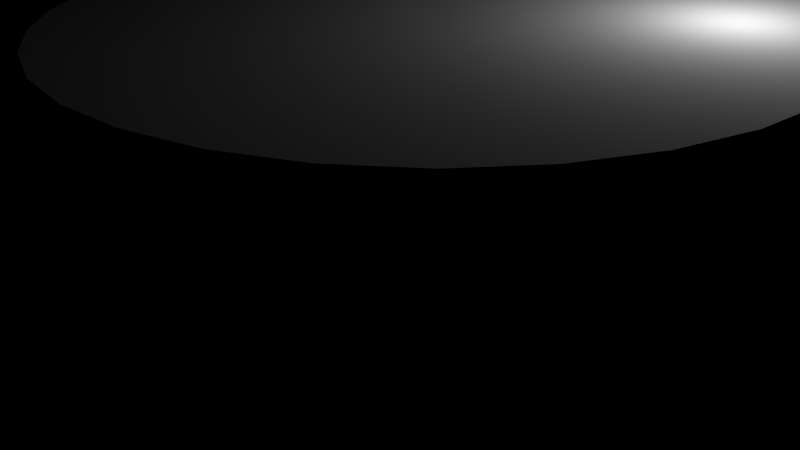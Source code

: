 # Source: StageProto1.blend  (saved by Blender 2.61.0; exported with 4.5.12 LTS)
import bpy
from mathutils import Matrix  # noqa: F401  (used for matrix-valued properties, if any)

bpy.ops.wm.read_factory_settings(use_empty=True)
scene = bpy.context.scene
scene.name = 'Scene'

# ---- collections
col_collection_1 = bpy.data.collections.new('Collection 1'); scene.collection.children.link(col_collection_1)
col_collection_6 = bpy.data.collections.new('Collection 6'); scene.collection.children.link(col_collection_6)

# ---- world
world_world = bpy.data.worlds.new('World'); scene.world = world_world
world_world.use_nodes = True; world_world.node_tree.nodes.clear()
_N = world_world.node_tree.nodes; _L = world_world.node_tree.links
n0 = _N.new('ShaderNodeOutputWorld'); n0.name = 'World Output'; n0.location = (300, 300)
n0.width = 120
n1 = _N.new('ShaderNodeBsdfDiffuse'); n1.name = 'Diffuse BSDF'; n1.location = (100, 300)
n1.inputs[0].default_value = (0.3757, 0.1993, 0.3622, 1.0)
_L.new(n1.outputs[0], n0.inputs[0])
n0.is_active_output = True
world_world.color = (0.05088, 0.05088, 0.05088)
world_world.use_sun_shadow = False
world_world.sun_shadow_jitter_overblur = 0.0
world_world.cycles.sampling_method = 'MANUAL'
world_world.cycles.sample_map_resolution = 256

# ---- cameras
cam_camera = bpy.data.cameras.new('Camera')
cam_camera.clip_end = 100.0
cam_camera.lens = 35.0
cam_camera.sensor_width = 32.0
cam_camera.sensor_height = 18.0
cam_camera.ortho_scale = 7.314
cam_camera.dof.focus_distance = 0.0
cam_camera.dof.aperture_fstop = 128.0

# ---- lights
light_lamp = bpy.data.lights.new('Lamp', 'POINT')
light_lamp.transmission_factor = 0.0
light_lamp.cutoff_distance = 30.0
light_lamp.energy = 100.0
light_lamp.shadow_buffer_clip_start = 1.001
light_lamp.shadow_soft_size = 1.0
light_lamp.shadow_maximum_resolution = 0.006
light_lamp.use_absolute_resolution = True
light_lamp.cycles.use_multiple_importance_sampling = False

# ---- meshes
me_circle = bpy.data.meshes.new('Circle')
me_circle.from_pydata([(-0.0001254, 2.52, 1.224), (0.4915, 2.471, 1.224), (0.9642, 2.328, 1.224), (1.4, 2.095, 1.224), (1.782, 1.782, 1.224), (2.095, 1.4, 1.224), (2.328, 0.9642, 1.224), (2.471, 0.4915, 1.224), (2.52, -0.0001375, 1.224), (2.471, -0.4917, 1.224), (2.328, -0.9644, 1.224), (2.095, -1.4, 1.224), (1.782, -1.782, 1.224), (1.4, -2.095, 1.224), (0.9642, -2.328, 1.224), (0.4915, -2.472, 1.224), (-0.0001265, -2.52, 1.224), (-0.4917, -2.472, 1.224), (-0.9644, -2.328, 1.224), (-1.4, -2.095, 1.224), (-1.782, -1.782, 1.224), (-2.095, -1.4, 1.224), (-2.328, -0.9644, 1.224), (-2.472, -0.4917, 1.224), (-2.52, -0.0001352, 1.224), (-2.472, 0.4915, 1.224), (-2.328, 0.9642, 1.224), (-2.095, 1.4, 1.224), (-1.782, 1.782, 1.224), (-1.4, 2.095, 1.224), (-0.9644, 2.328, 1.224), (-0.4917, 2.471, 1.224), (-0.5172, 2.565, 0.6859), (-1.011, 2.415, 0.6859), (-1.467, 2.172, 0.6859), (-1.866, 1.844, 0.6859), (-2.194, 1.445, 0.6859), (-2.437, 0.9893, 0.6859), (-2.587, 0.495, 0.6859), (-2.638, -0.01891, 0.6859), (-2.587, -0.5329, 0.6859), (-2.437, -1.027, 0.6859), (-2.194, -1.483, 0.6859), (-1.866, -1.882, 0.6859), (-1.467, -2.209, 0.6859), (-1.011, -2.453, 0.6859), (-0.5172, -2.603, 0.6859), (-0.003211, -2.653, 0.6859), (0.5107, -2.603, 0.6859), (1.005, -2.453, 0.6859), (1.46, -2.209, 0.6859), (1.86, -1.882, 0.6859), (2.187, -1.483, 0.6859), (2.431, -1.027, 0.6859), (2.581, -0.5329, 0.6859), (2.631, -0.01891, 0.6859), (2.581, 0.495, 0.6859), (2.431, 0.9892, 0.6859), (2.187, 1.445, 0.6859), (1.86, 1.844, 0.6859), (1.46, 2.172, 0.6859), (1.005, 2.415, 0.6859), (0.5107, 2.565, 0.6859), (-0.00321, 2.616, 0.6859), (-0.04815, 1.566, 0.2844), (0.3127, 1.53, 0.2844), (0.6596, 1.425, 0.2844), (0.9794, 1.254, 0.2844), (1.26, 1.024, 0.2844), (1.49, 0.7439, 0.2844), (1.661, 0.4241, 0.2844), (1.766, 0.07717, 0.2844), (1.801, -0.2836, 0.2844), (1.766, -0.6445, 0.2844), (1.661, -0.9914, 0.2844), (1.49, -1.311, 0.2844), (1.26, -1.591, 0.2844), (0.9794, -1.821, 0.2844), (0.6596, -1.992, 0.2844), (0.3127, -2.098, 0.2844), (-0.04816, -2.133, 0.2844), (-0.409, -2.098, 0.2844), (-0.7559, -1.992, 0.2844), (-1.076, -1.821, 0.2844), (-1.356, -1.591, 0.2844), (-1.586, -1.311, 0.2844), (-1.757, -0.9914, 0.2844), (-1.862, -0.6445, 0.2844), (-1.898, -0.2836, 0.2844), (-1.862, 0.07717, 0.2844), (-1.757, 0.4241, 0.2844), (-1.586, 0.7439, 0.2844), (-1.356, 1.024, 0.2844), (-1.076, 1.254, 0.2844), (-0.7559, 1.425, 0.2844), (-0.409, 1.53, 0.2844), (-0.3033, 0.9786, -0.1034), (-0.5455, 0.9052, -0.1034), (-0.7687, 0.7859, -0.1034), (-0.9643, 0.6253, -0.1034), (-1.125, 0.4296, -0.1034), (-1.244, 0.2064, -0.1034), (-1.318, -0.03578, -0.1034), (-1.342, -0.2877, -0.1034), (-1.318, -0.5395, -0.1034), (-1.244, -0.7817, -0.1034), (-1.125, -1.005, -0.1034), (-0.9643, -1.201, -0.1034), (-0.7687, -1.361, -0.1034), (-0.5455, -1.48, -0.1034), (-0.3033, -1.554, -0.1034), (-0.05137, -1.579, -0.1034), (0.2005, -1.554, -0.1034), (0.4427, -1.48, -0.1034), (0.6659, -1.361, -0.1034), (0.8616, -1.201, -0.1034), (1.022, -1.005, -0.1034), (1.141, -0.7817, -0.1034), (1.215, -0.5395, -0.1034), (1.24, -0.2877, -0.1034), (1.215, -0.03578, -0.1034), (1.141, 0.2064, -0.1034), (1.022, 0.4296, -0.1034), (0.8616, 0.6253, -0.1034), (0.6659, 0.7859, -0.1034), (0.4427, 0.9052, -0.1034), (0.2005, 0.9786, -0.1034), (-0.05137, 1.003, -0.1034), (-0.05147, 0.6071, -0.4377), (0.08241, 0.5939, -0.4377), (0.2111, 0.5548, -0.4377), (0.3298, 0.4914, -0.4377), (0.4338, 0.4061, -0.4377), (0.5191, 0.3021, -0.4377), (0.5825, 0.1835, -0.4377), (0.6216, 0.05473, -0.4377), (0.6347, -0.07914, -0.4377), (0.6216, -0.213, -0.4377), (0.5825, -0.3417, -0.4377), (0.5191, -0.4604, -0.4377), (0.4338, -0.5644, -0.4377), (0.3298, -0.6497, -0.4377), (0.2111, -0.7131, -0.4377), (0.08241, -0.7522, -0.4377), (-0.05147, -0.7654, -0.4377), (-0.1853, -0.7522, -0.4377), (-0.3141, -0.7131, -0.4377), (-0.4327, -0.6497, -0.4377), (-0.5367, -0.5644, -0.4377), (-0.622, -0.4604, -0.4377), (-0.6854, -0.3417, -0.4377), (-0.7245, -0.213, -0.4377), (-0.7377, -0.07914, -0.4377), (-0.7245, 0.05473, -0.4377), (-0.6854, 0.1835, -0.4377), (-0.622, 0.3021, -0.4377), (-0.5367, 0.4061, -0.4377), (-0.4327, 0.4914, -0.4377), (-0.3141, 0.5548, -0.4377), (-0.1853, 0.5939, -0.4377), (-0.128, 0.3206, -0.7149), (-0.2016, 0.2983, -0.7149), (-0.2695, 0.262, -0.7149), (-0.3289, 0.2132, -0.7149), (-0.3777, 0.1537, -0.7149), (-0.414, 0.0859, -0.7149), (-0.4363, 0.0123, -0.7149), (-0.4438, -0.06425, -0.7149), (-0.4363, -0.1408, -0.7149), (-0.414, -0.2144, -0.7149), (-0.3777, -0.2822, -0.7149), (-0.3289, -0.3417, -0.7149), (-0.2695, -0.3905, -0.7149), (-0.2016, -0.4268, -0.7149), (-0.128, -0.4491, -0.7149), (-0.05147, -0.4566, -0.7149), (0.02507, -0.4491, -0.7149), (0.09868, -0.4268, -0.7149), (0.1665, -0.3905, -0.7149), (0.226, -0.3417, -0.7149), (0.2748, -0.2822, -0.7149), (0.311, -0.2144, -0.7149), (0.3334, -0.1408, -0.7149), (0.3409, -0.06425, -0.7149), (0.3334, 0.0123, -0.7149), (0.311, 0.0859, -0.7149), (0.2748, 0.1537, -0.7149), (0.226, 0.2132, -0.7149), (0.1665, 0.262, -0.7149), (0.09868, 0.2983, -0.7149), (0.02507, 0.3206, -0.7149), (-0.05147, 0.3281, -0.7149), (-0.0524, 0.08282, -0.9572), (-0.02361, 0.07999, -0.9572), (0.00408, 0.07159, -0.9572), (0.0296, 0.05795, -0.9572), (0.05197, 0.03959, -0.9572), (0.07032, 0.01722, -0.9572), (0.08396, -0.008295, -0.9572), (0.09236, -0.03598, -0.9572), (0.0952, -0.06478, -0.9572), (0.09236, -0.09357, -0.9572), (0.08396, -0.1213, -0.9572), (0.07032, -0.1468, -0.9572), (0.05197, -0.1691, -0.9572), (0.0296, -0.1875, -0.9572), (0.00408, -0.2011, -0.9572), (-0.02361, -0.2095, -0.9572), (-0.0524, -0.2124, -0.9572), (-0.0812, -0.2095, -0.9572), (-0.1089, -0.2011, -0.9572), (-0.1344, -0.1875, -0.9572), (-0.1568, -0.1691, -0.9572), (-0.1751, -0.1468, -0.9572), (-0.1888, -0.1213, -0.9572), (-0.1972, -0.09357, -0.9572), (-0.2, -0.06478, -0.9572), (-0.1972, -0.03598, -0.9572), (-0.1888, -0.008295, -0.9572), (-0.1751, 0.01722, -0.9572), (-0.1568, 0.03959, -0.9572), (-0.1344, 0.05795, -0.9572), (-0.1089, 0.07159, -0.9572), (-0.0812, 0.07999, -0.9572), (-0.06228, -0.07012, -1.11), (-0.002011, -0.002203, 1.191)], [(224, 225)], [(0, 63, 32, 31), (31, 32, 33, 30), (29, 30, 33, 34), (29, 34, 35, 28), (27, 28, 35, 36), (27, 36, 37, 26), (25, 26, 37, 38), (25, 38, 39, 24), (23, 24, 39, 40), (23, 40, 41, 22), (21, 22, 41, 42), (20, 21, 42, 43), (20, 43, 44, 19), (18, 19, 44, 45), (17, 18, 45, 46), (16, 17, 46, 47), (16, 47, 48, 15), (14, 15, 48, 49), (14, 49, 50, 13), (12, 13, 50, 51), (11, 12, 51, 52), (11, 52, 53, 10), (10, 53, 54, 9), (8, 9, 54, 55), (7, 8, 55, 56), (7, 56, 57, 6), (5, 6, 57, 58), (4, 5, 58, 59), (3, 4, 59, 60), (2, 3, 60, 61), (1, 2, 61, 62), (63, 0, 1, 62), (62, 65, 64, 63), (62, 61, 66, 65), (61, 60, 67, 66), (60, 59, 68, 67), (59, 58, 69, 68), (58, 57, 70, 69), (56, 71, 70, 57), (56, 55, 72, 71), (55, 54, 73, 72), (53, 74, 73, 54), (52, 75, 74, 53), (52, 51, 76, 75), (51, 50, 77, 76), (49, 78, 77, 50), (49, 48, 79, 78), (47, 80, 79, 48), (47, 46, 81, 80), (46, 45, 82, 81), (45, 44, 83, 82), (43, 84, 83, 44), (43, 42, 85, 84), (42, 41, 86, 85), (40, 87, 86, 41), (40, 39, 88, 87), (38, 89, 88, 39), (38, 37, 90, 89), (36, 91, 90, 37), (36, 35, 92, 91), (34, 93, 92, 35), (34, 33, 94, 93), (32, 95, 94, 33), (63, 64, 95, 32), (64, 127, 96, 95), (95, 96, 97, 94), (93, 94, 97, 98), (93, 98, 99, 92), (91, 92, 99, 100), (91, 100, 101, 90), (89, 90, 101, 102), (89, 102, 103, 88), (87, 88, 103, 104), (87, 104, 105, 86), (85, 86, 105, 106), (84, 85, 106, 107), (84, 107, 108, 83), (82, 83, 108, 109), (81, 82, 109, 110), (80, 81, 110, 111), (80, 111, 112, 79), (78, 79, 112, 113), (78, 113, 114, 77), (76, 77, 114, 115), (75, 76, 115, 116), (75, 116, 117, 74), (74, 117, 118, 73), (72, 73, 118, 119), (71, 72, 119, 120), (71, 120, 121, 70), (69, 70, 121, 122), (68, 69, 122, 123), (67, 68, 123, 124), (66, 67, 124, 125), (65, 66, 125, 126), (65, 126, 127, 64), (126, 129, 128, 127), (126, 125, 130, 129), (125, 124, 131, 130), (124, 123, 132, 131), (123, 122, 133, 132), (122, 121, 134, 133), (120, 135, 134, 121), (120, 119, 136, 135), (119, 118, 137, 136), (117, 138, 137, 118), (116, 139, 138, 117), (116, 115, 140, 139), (115, 114, 141, 140), (113, 142, 141, 114), (113, 112, 143, 142), (111, 144, 143, 112), (111, 110, 145, 144), (110, 109, 146, 145), (109, 108, 147, 146), (107, 148, 147, 108), (107, 106, 149, 148), (106, 105, 150, 149), (104, 151, 150, 105), (104, 103, 152, 151), (102, 153, 152, 103), (102, 101, 154, 153), (100, 155, 154, 101), (100, 99, 156, 155), (98, 157, 156, 99), (98, 97, 158, 157), (96, 159, 158, 97), (127, 128, 159, 96), (128, 191, 160, 159), (159, 160, 161, 158), (157, 158, 161, 162), (157, 162, 163, 156), (155, 156, 163, 164), (155, 164, 165, 154), (153, 154, 165, 166), (153, 166, 167, 152), (151, 152, 167, 168), (151, 168, 169, 150), (149, 150, 169, 170), (148, 149, 170, 171), (148, 171, 172, 147), (146, 147, 172, 173), (145, 146, 173, 174), (144, 145, 174, 175), (144, 175, 176, 143), (142, 143, 176, 177), (142, 177, 178, 141), (140, 141, 178, 179), (139, 140, 179, 180), (139, 180, 181, 138), (138, 181, 182, 137), (136, 137, 182, 183), (135, 136, 183, 184), (135, 184, 185, 134), (133, 134, 185, 186), (132, 133, 186, 187), (131, 132, 187, 188), (130, 131, 188, 189), (129, 130, 189, 190), (129, 190, 191, 128), (190, 193, 192, 191), (190, 189, 194, 193), (189, 188, 195, 194), (188, 187, 196, 195), (187, 186, 197, 196), (186, 185, 198, 197), (184, 199, 198, 185), (184, 183, 200, 199), (183, 182, 201, 200), (181, 202, 201, 182), (180, 203, 202, 181), (180, 179, 204, 203), (179, 178, 205, 204), (177, 206, 205, 178), (177, 176, 207, 206), (175, 208, 207, 176), (175, 174, 209, 208), (174, 173, 210, 209), (173, 172, 211, 210), (171, 212, 211, 172), (171, 170, 213, 212), (170, 169, 214, 213), (168, 215, 214, 169), (168, 167, 216, 215), (166, 217, 216, 167), (166, 165, 218, 217), (164, 219, 218, 165), (164, 163, 220, 219), (162, 221, 220, 163), (162, 161, 222, 221), (160, 223, 222, 161), (191, 192, 223, 160), (192, 224, 223), (223, 224, 222), (221, 222, 224), (221, 224, 220), (219, 220, 224), (219, 224, 218), (217, 218, 224), (217, 224, 216), (215, 216, 224), (215, 224, 214), (213, 214, 224), (212, 213, 224), (212, 224, 211), (210, 211, 224), (209, 210, 224), (208, 209, 224), (208, 224, 207), (206, 207, 224), (206, 224, 205), (204, 205, 224), (203, 204, 224), (203, 224, 202), (202, 224, 201), (200, 201, 224), (199, 200, 224), (199, 224, 198), (197, 198, 224), (196, 197, 224), (195, 196, 224), (194, 195, 224), (193, 194, 224), (193, 224, 192), (225, 0, 31), (30, 225, 31), (30, 29, 225), (28, 225, 29), (28, 27, 225), (26, 225, 27), (26, 25, 225), (24, 225, 25), (24, 23, 225), (22, 225, 23), (22, 21, 225), (21, 20, 225), (19, 225, 20), (19, 18, 225), (18, 17, 225), (17, 16, 225), (15, 225, 16), (15, 14, 225), (13, 225, 14), (13, 12, 225), (12, 11, 225), (10, 225, 11), (9, 225, 10), (9, 8, 225), (8, 7, 225), (6, 225, 7), (6, 5, 225), (5, 4, 225), (4, 3, 225), (3, 2, 225), (2, 1, 225), (0, 225, 1)])
me_circle.use_remesh_preserve_volume = False
me_circle.use_remesh_preserve_attributes = False
me_circle.use_mirror_vertex_groups = False
me_circle.update()

# ---- objects
ob_lamp = bpy.data.objects.new('Lamp', light_lamp)
ob_camera = bpy.data.objects.new('Camera', cam_camera)
ob_circle = bpy.data.objects.new('Circle', me_circle)

# ---- transforms, parenting, visibility, modifiers, constraints
ob_lamp.location = (3.167, 2.224, 5.554)
ob_lamp.rotation_euler = (0.6503, 0.05522, 1.866)
ob_lamp.lock_rotations_4d = False
ob_lamp.empty_display_type = 'ARROWS'
ob_lamp.color = (0.0, 0.0, 0.0, 0.0)
ob_lamp.lineart.crease_threshold = 0.0
ob_camera.location = (8.185, -8.291, 7.426)
ob_camera.rotation_euler = (1.084, 0.01079, 0.8152)
ob_camera.lock_rotations_4d = False
ob_camera.empty_display_type = 'ARROWS'
ob_camera.color = (0.0, 0.0, 0.0, 0.0)
ob_camera.display_type = 'WIRE'
ob_camera.lineart.crease_threshold = 0.0
ob_circle.location = (0.0, 0.0, 2.0)
ob_circle.scale = (2.058, 2.058, 2.058)
ob_circle.lineart.crease_threshold = 0.0

# ---- collection membership
col_collection_1.objects.link(ob_lamp)
col_collection_1.objects.link(ob_camera)
col_collection_6.objects.link(ob_circle)

# ---- scene / render settings (as saved in the file)
scene.camera = ob_camera
scene.frame_start = 1; scene.frame_end = 250; scene.frame_set(1)
scene.render.engine = 'BLENDER_EEVEE_NEXT'
scene.render.image_settings.color_mode = 'RGB'
scene.render.image_settings.compression = 90
scene.render.resolution_percentage = 50
scene.render.dither_intensity = 0.0
scene.render.bake_margin = 2
scene.render.bake_bias = 0.0
scene.cycles.use_denoising = False
scene.cycles.samples = 10
scene.cycles.sampling_pattern = 'TABULATED_SOBOL'
scene.cycles.light_sampling_threshold = 0.0
scene.cycles.use_adaptive_sampling = False
scene.cycles.use_light_tree = False
scene.cycles.blur_glossy = 0.0
scene.cycles.volume_bounces = 1
scene.cycles.pixel_filter_type = 'GAUSSIAN'
scene.cycles.sample_clamp_indirect = 0.0
scene.view_settings.view_transform = 'Standard'
bpy.context.view_layer.update()
